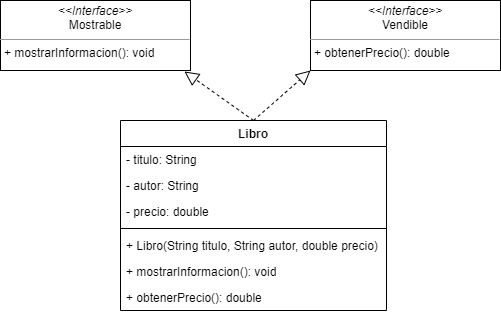

The diagram above was exported from draw.io. Its source (the exported page's mxGraphModel, read from the mxfile embedded in the PNG):
<mxGraphModel dx="1120" dy="405" grid="1" gridSize="10" guides="1" tooltips="1" connect="1" arrows="1" fold="1" page="1" pageScale="1" pageWidth="827" pageHeight="1169" math="0" shadow="0">
  <root>
    <mxCell id="0" />
    <mxCell id="1" parent="0" />
    <mxCell id="zncl1RDZ5ozj23BIvD2l-75" value="&lt;p style=&quot;margin:0px;margin-top:4px;text-align:center;&quot;&gt;&lt;i&gt;&amp;lt;&amp;lt;Interface&amp;gt;&amp;gt;&lt;/i&gt;&lt;br&gt;Mostrable&lt;br&gt;&lt;/p&gt;&lt;hr size=&quot;1&quot;&gt;&lt;p style=&quot;margin:0px;margin-left:4px;&quot;&gt;+ mostrarInformacion(): void&lt;br&gt;&lt;/p&gt;" style="verticalAlign=top;align=left;overflow=fill;fontSize=12;fontFamily=Helvetica;html=1;whiteSpace=wrap;" parent="1" vertex="1">
      <mxGeometry x="170" y="80" width="190" height="70" as="geometry" />
    </mxCell>
    <mxCell id="zncl1RDZ5ozj23BIvD2l-83" value="Libro" style="swimlane;fontStyle=1;align=center;verticalAlign=top;childLayout=stackLayout;horizontal=1;startSize=26;horizontalStack=0;resizeParent=1;resizeParentMax=0;resizeLast=0;collapsible=1;marginBottom=0;whiteSpace=wrap;html=1;" parent="1" vertex="1">
      <mxGeometry x="290" y="200" width="266" height="190" as="geometry" />
    </mxCell>
    <mxCell id="zncl1RDZ5ozj23BIvD2l-84" value="- titulo: String" style="text;strokeColor=none;fillColor=none;align=left;verticalAlign=top;spacingLeft=4;spacingRight=4;overflow=hidden;rotatable=0;points=[[0,0.5],[1,0.5]];portConstraint=eastwest;whiteSpace=wrap;html=1;" parent="zncl1RDZ5ozj23BIvD2l-83" vertex="1">
      <mxGeometry y="26" width="266" height="26" as="geometry" />
    </mxCell>
    <mxCell id="jixISbqEmD3E-A9KXM8U-15" value="- autor: String" style="text;strokeColor=none;fillColor=none;align=left;verticalAlign=top;spacingLeft=4;spacingRight=4;overflow=hidden;rotatable=0;points=[[0,0.5],[1,0.5]];portConstraint=eastwest;whiteSpace=wrap;html=1;" vertex="1" parent="zncl1RDZ5ozj23BIvD2l-83">
      <mxGeometry y="52" width="266" height="26" as="geometry" />
    </mxCell>
    <mxCell id="jixISbqEmD3E-A9KXM8U-16" value="- precio: double" style="text;strokeColor=none;fillColor=none;align=left;verticalAlign=top;spacingLeft=4;spacingRight=4;overflow=hidden;rotatable=0;points=[[0,0.5],[1,0.5]];portConstraint=eastwest;whiteSpace=wrap;html=1;" vertex="1" parent="zncl1RDZ5ozj23BIvD2l-83">
      <mxGeometry y="78" width="266" height="26" as="geometry" />
    </mxCell>
    <mxCell id="zncl1RDZ5ozj23BIvD2l-87" value="" style="line;strokeWidth=1;fillColor=none;align=left;verticalAlign=middle;spacingTop=-1;spacingLeft=3;spacingRight=3;rotatable=0;labelPosition=right;points=[];portConstraint=eastwest;strokeColor=inherit;" parent="zncl1RDZ5ozj23BIvD2l-83" vertex="1">
      <mxGeometry y="104" width="266" height="8" as="geometry" />
    </mxCell>
    <mxCell id="zncl1RDZ5ozj23BIvD2l-88" value="+ Libro(String titulo, String autor, double precio)" style="text;strokeColor=none;fillColor=none;align=left;verticalAlign=top;spacingLeft=4;spacingRight=4;overflow=hidden;rotatable=0;points=[[0,0.5],[1,0.5]];portConstraint=eastwest;whiteSpace=wrap;html=1;" parent="zncl1RDZ5ozj23BIvD2l-83" vertex="1">
      <mxGeometry y="112" width="266" height="26" as="geometry" />
    </mxCell>
    <mxCell id="zncl1RDZ5ozj23BIvD2l-89" value="+ mostrarInformacion(): void" style="text;strokeColor=none;fillColor=none;align=left;verticalAlign=top;spacingLeft=4;spacingRight=4;overflow=hidden;rotatable=0;points=[[0,0.5],[1,0.5]];portConstraint=eastwest;whiteSpace=wrap;html=1;" parent="zncl1RDZ5ozj23BIvD2l-83" vertex="1">
      <mxGeometry y="138" width="266" height="26" as="geometry" />
    </mxCell>
    <mxCell id="jixISbqEmD3E-A9KXM8U-2" value="+ obtenerPrecio(): double" style="text;strokeColor=none;fillColor=none;align=left;verticalAlign=top;spacingLeft=4;spacingRight=4;overflow=hidden;rotatable=0;points=[[0,0.5],[1,0.5]];portConstraint=eastwest;whiteSpace=wrap;html=1;" vertex="1" parent="zncl1RDZ5ozj23BIvD2l-83">
      <mxGeometry y="164" width="266" height="26" as="geometry" />
    </mxCell>
    <mxCell id="zncl1RDZ5ozj23BIvD2l-91" value="" style="endArrow=block;dashed=1;endFill=0;endSize=12;html=1;rounded=0;exitX=0.5;exitY=0;exitDx=0;exitDy=0;entryX=0.968;entryY=1.014;entryDx=0;entryDy=0;entryPerimeter=0;" parent="1" source="zncl1RDZ5ozj23BIvD2l-83" target="zncl1RDZ5ozj23BIvD2l-75" edge="1">
      <mxGeometry width="160" relative="1" as="geometry">
        <mxPoint x="340" y="160" as="sourcePoint" />
        <mxPoint x="315" y="160" as="targetPoint" />
      </mxGeometry>
    </mxCell>
    <mxCell id="jixISbqEmD3E-A9KXM8U-13" value="&lt;p style=&quot;margin:0px;margin-top:4px;text-align:center;&quot;&gt;&lt;i&gt;&amp;lt;&amp;lt;Interface&amp;gt;&amp;gt;&lt;/i&gt;&lt;br&gt;Vendible&lt;br&gt;&lt;/p&gt;&lt;hr size=&quot;1&quot;&gt;&lt;p style=&quot;margin:0px;margin-left:4px;&quot;&gt;+ obtenerPrecio(): double&lt;br&gt;&lt;/p&gt;" style="verticalAlign=top;align=left;overflow=fill;fontSize=12;fontFamily=Helvetica;html=1;whiteSpace=wrap;" vertex="1" parent="1">
      <mxGeometry x="480" y="80" width="190" height="70" as="geometry" />
    </mxCell>
    <mxCell id="jixISbqEmD3E-A9KXM8U-14" value="" style="endArrow=block;dashed=1;endFill=0;endSize=12;html=1;rounded=0;exitX=0.5;exitY=0;exitDx=0;exitDy=0;entryX=0;entryY=1;entryDx=0;entryDy=0;" edge="1" parent="1" source="zncl1RDZ5ozj23BIvD2l-83" target="jixISbqEmD3E-A9KXM8U-13">
      <mxGeometry width="160" relative="1" as="geometry">
        <mxPoint x="424" y="210" as="sourcePoint" />
        <mxPoint x="364" y="161" as="targetPoint" />
      </mxGeometry>
    </mxCell>
  </root>
</mxGraphModel>